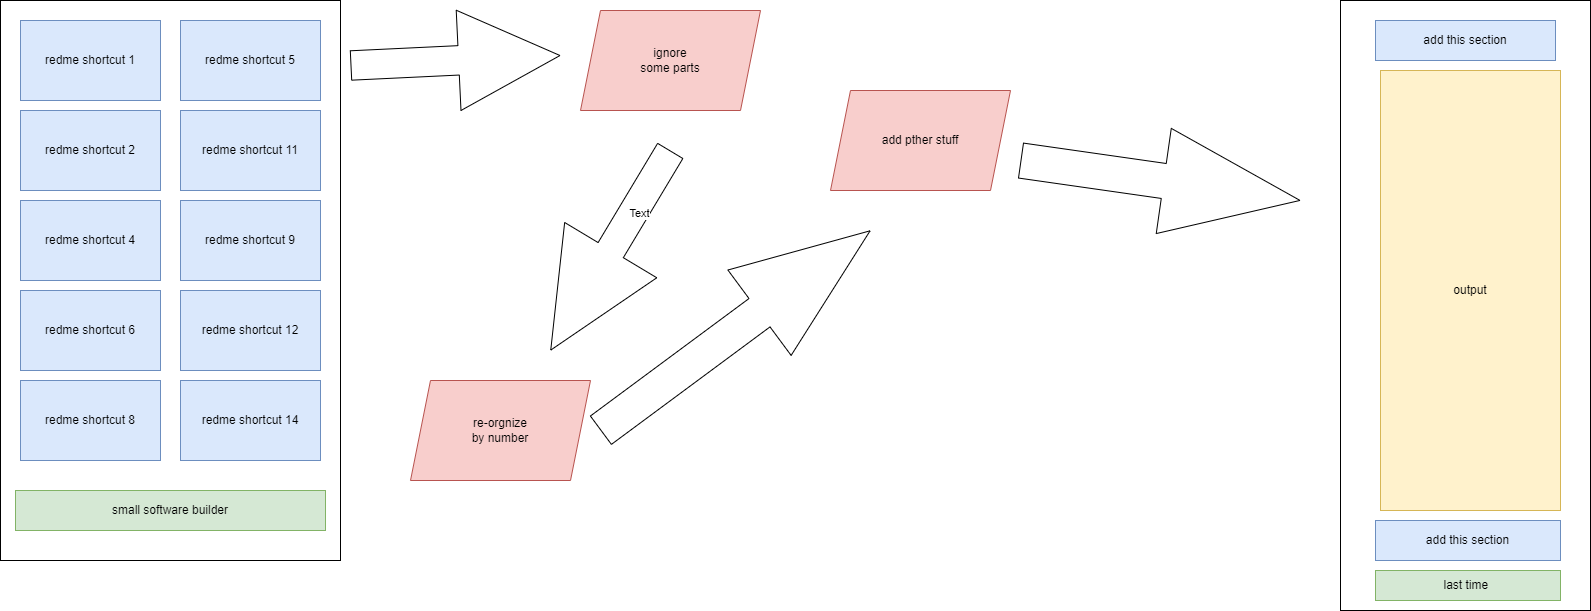

The diagram above was exported from draw.io. Its source (the exported page's mxGraphModel, read from the mxfile embedded in the PNG):
<mxGraphModel dx="2049" dy="1239" grid="1" gridSize="10" guides="1" tooltips="1" connect="1" arrows="1" fold="1" page="1" pageScale="1" pageWidth="1100" pageHeight="850" math="0" shadow="0">
  <root>
    <mxCell id="0" />
    <mxCell id="1" parent="0" />
    <mxCell id="RwcX7pQuO6Qc_bJyqEIz-5" value="" style="rounded=0;whiteSpace=wrap;html=1;" parent="1" vertex="1">
      <mxGeometry x="120" y="110" width="340" height="560" as="geometry" />
    </mxCell>
    <mxCell id="RwcX7pQuO6Qc_bJyqEIz-10" value="redme shortcut 5" style="rounded=0;whiteSpace=wrap;html=1;fillColor=#dae8fc;strokeColor=#6c8ebf;" parent="1" vertex="1">
      <mxGeometry x="300" y="130" width="140" height="80" as="geometry" />
    </mxCell>
    <mxCell id="RwcX7pQuO6Qc_bJyqEIz-11" value="redme shortcut 11" style="rounded=0;whiteSpace=wrap;html=1;fillColor=#dae8fc;strokeColor=#6c8ebf;" parent="1" vertex="1">
      <mxGeometry x="300" y="220" width="140" height="80" as="geometry" />
    </mxCell>
    <mxCell id="RwcX7pQuO6Qc_bJyqEIz-12" value="redme shortcut 9" style="rounded=0;whiteSpace=wrap;html=1;fillColor=#dae8fc;strokeColor=#6c8ebf;" parent="1" vertex="1">
      <mxGeometry x="300" y="310" width="140" height="80" as="geometry" />
    </mxCell>
    <mxCell id="RwcX7pQuO6Qc_bJyqEIz-13" value="redme shortcut 12" style="rounded=0;whiteSpace=wrap;html=1;fillColor=#dae8fc;strokeColor=#6c8ebf;" parent="1" vertex="1">
      <mxGeometry x="300" y="400" width="140" height="80" as="geometry" />
    </mxCell>
    <mxCell id="RwcX7pQuO6Qc_bJyqEIz-14" value="redme shortcut 14" style="rounded=0;whiteSpace=wrap;html=1;fillColor=#dae8fc;strokeColor=#6c8ebf;" parent="1" vertex="1">
      <mxGeometry x="300" y="490" width="140" height="80" as="geometry" />
    </mxCell>
    <mxCell id="RwcX7pQuO6Qc_bJyqEIz-15" value="redme shortcut 1" style="rounded=0;whiteSpace=wrap;html=1;fillColor=#dae8fc;strokeColor=#6c8ebf;" parent="1" vertex="1">
      <mxGeometry x="140" y="130" width="140" height="80" as="geometry" />
    </mxCell>
    <mxCell id="RwcX7pQuO6Qc_bJyqEIz-16" value="redme shortcut 2" style="rounded=0;whiteSpace=wrap;html=1;fillColor=#dae8fc;strokeColor=#6c8ebf;" parent="1" vertex="1">
      <mxGeometry x="140" y="220" width="140" height="80" as="geometry" />
    </mxCell>
    <mxCell id="RwcX7pQuO6Qc_bJyqEIz-17" value="redme shortcut 4" style="rounded=0;whiteSpace=wrap;html=1;fillColor=#dae8fc;strokeColor=#6c8ebf;" parent="1" vertex="1">
      <mxGeometry x="140" y="310" width="140" height="80" as="geometry" />
    </mxCell>
    <mxCell id="RwcX7pQuO6Qc_bJyqEIz-18" value="redme shortcut 6" style="rounded=0;whiteSpace=wrap;html=1;fillColor=#dae8fc;strokeColor=#6c8ebf;" parent="1" vertex="1">
      <mxGeometry x="140" y="400" width="140" height="80" as="geometry" />
    </mxCell>
    <mxCell id="RwcX7pQuO6Qc_bJyqEIz-19" value="redme shortcut 8" style="rounded=0;whiteSpace=wrap;html=1;fillColor=#dae8fc;strokeColor=#6c8ebf;" parent="1" vertex="1">
      <mxGeometry x="140" y="490" width="140" height="80" as="geometry" />
    </mxCell>
    <mxCell id="RwcX7pQuO6Qc_bJyqEIz-20" value="small software builder" style="rounded=0;whiteSpace=wrap;html=1;fillColor=#d5e8d4;strokeColor=#82b366;" parent="1" vertex="1">
      <mxGeometry x="135" y="600" width="310" height="40" as="geometry" />
    </mxCell>
    <mxCell id="RwcX7pQuO6Qc_bJyqEIz-21" value="" style="shape=flexArrow;endArrow=classic;html=1;rounded=0;endWidth=69.96539792387543;endSize=33.50588235294118;width=29.411764705882355;" parent="1" edge="1">
      <mxGeometry width="50" height="50" relative="1" as="geometry">
        <mxPoint x="470" y="175" as="sourcePoint" />
        <mxPoint x="680" y="165" as="targetPoint" />
      </mxGeometry>
    </mxCell>
    <mxCell id="5PyKWLH1iMl66WJdHgXh-3" value="re-orgnize&lt;br&gt;by number" style="shape=parallelogram;perimeter=parallelogramPerimeter;whiteSpace=wrap;html=1;fixedSize=1;fillColor=#f8cecc;strokeColor=#b85450;" vertex="1" parent="1">
      <mxGeometry x="530" y="490" width="180" height="100" as="geometry" />
    </mxCell>
    <mxCell id="5PyKWLH1iMl66WJdHgXh-4" value="" style="shape=flexArrow;endArrow=classic;html=1;rounded=0;endWidth=77.0242214532872;endSize=38.517647058823535;width=29.411764705882355;" edge="1" parent="1">
      <mxGeometry width="50" height="50" relative="1" as="geometry">
        <mxPoint x="790" y="260" as="sourcePoint" />
        <mxPoint x="670" y="460" as="targetPoint" />
      </mxGeometry>
    </mxCell>
    <mxCell id="5PyKWLH1iMl66WJdHgXh-11" value="Text" style="edgeLabel;html=1;align=center;verticalAlign=middle;resizable=0;points=[];" vertex="1" connectable="0" parent="5PyKWLH1iMl66WJdHgXh-4">
      <mxGeometry x="-0.4039" y="5" relative="1" as="geometry">
        <mxPoint as="offset" />
      </mxGeometry>
    </mxCell>
    <mxCell id="5PyKWLH1iMl66WJdHgXh-5" value="ignore&lt;br&gt;some parts" style="shape=parallelogram;perimeter=parallelogramPerimeter;whiteSpace=wrap;html=1;fixedSize=1;fillColor=#f8cecc;strokeColor=#b85450;" vertex="1" parent="1">
      <mxGeometry x="700" y="120" width="180" height="100" as="geometry" />
    </mxCell>
    <mxCell id="5PyKWLH1iMl66WJdHgXh-6" value="" style="shape=flexArrow;endArrow=classic;html=1;rounded=0;endWidth=69.96539792387543;endSize=45.54117647058824;width=35.294117647058826;" edge="1" parent="1">
      <mxGeometry width="50" height="50" relative="1" as="geometry">
        <mxPoint x="720" y="540" as="sourcePoint" />
        <mxPoint x="990" y="340" as="targetPoint" />
      </mxGeometry>
    </mxCell>
    <mxCell id="5PyKWLH1iMl66WJdHgXh-7" value="add pther stuff" style="shape=parallelogram;perimeter=parallelogramPerimeter;whiteSpace=wrap;html=1;fixedSize=1;fillColor=#f8cecc;strokeColor=#b85450;" vertex="1" parent="1">
      <mxGeometry x="950" y="200" width="180" height="100" as="geometry" />
    </mxCell>
    <mxCell id="5PyKWLH1iMl66WJdHgXh-8" value="" style="rounded=0;whiteSpace=wrap;html=1;" vertex="1" parent="1">
      <mxGeometry x="1460" y="110" width="250" height="610" as="geometry" />
    </mxCell>
    <mxCell id="5PyKWLH1iMl66WJdHgXh-9" value="add this section" style="rounded=0;whiteSpace=wrap;html=1;fillColor=#dae8fc;strokeColor=#6c8ebf;" vertex="1" parent="1">
      <mxGeometry x="1495" y="630" width="185" height="40" as="geometry" />
    </mxCell>
    <mxCell id="5PyKWLH1iMl66WJdHgXh-10" value="add this section" style="rounded=0;whiteSpace=wrap;html=1;fillColor=#dae8fc;strokeColor=#6c8ebf;" vertex="1" parent="1">
      <mxGeometry x="1495" y="130" width="180" height="40" as="geometry" />
    </mxCell>
    <mxCell id="5PyKWLH1iMl66WJdHgXh-12" value="output" style="rounded=0;whiteSpace=wrap;html=1;fillColor=#fff2cc;strokeColor=#d6b656;" vertex="1" parent="1">
      <mxGeometry x="1500" y="180" width="180" height="440" as="geometry" />
    </mxCell>
    <mxCell id="5PyKWLH1iMl66WJdHgXh-13" value="" style="shape=flexArrow;endArrow=classic;html=1;rounded=0;endWidth=69.96539792387543;endSize=45.54117647058824;width=35.294117647058826;" edge="1" parent="1">
      <mxGeometry width="50" height="50" relative="1" as="geometry">
        <mxPoint x="1140" y="270" as="sourcePoint" />
        <mxPoint x="1420" y="310" as="targetPoint" />
      </mxGeometry>
    </mxCell>
    <mxCell id="5PyKWLH1iMl66WJdHgXh-23" value="last time&amp;nbsp;" style="rounded=0;whiteSpace=wrap;html=1;fillColor=#d5e8d4;strokeColor=#82b366;" vertex="1" parent="1">
      <mxGeometry x="1495" y="680" width="185" height="30" as="geometry" />
    </mxCell>
  </root>
</mxGraphModel>